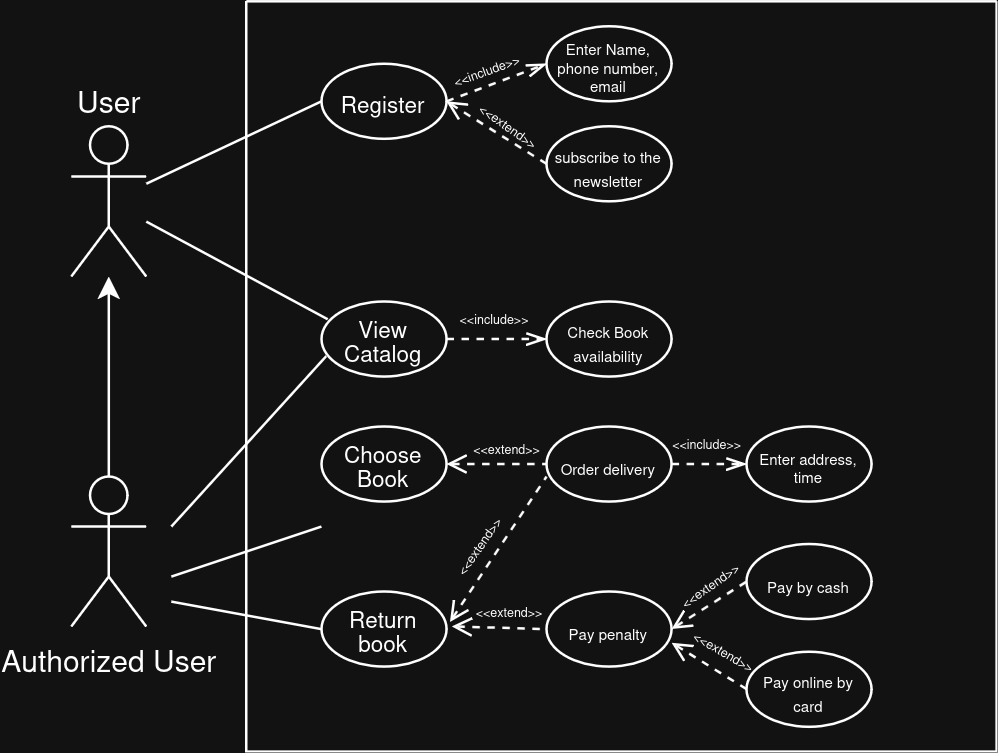

The diagram above was exported from draw.io. Its source (the exported page's mxGraphModel, read from the mxfile embedded in the PNG):
<mxGraphModel dx="410" dy="294" grid="1" gridSize="10" guides="1" tooltips="1" connect="1" arrows="1" fold="1" page="1" pageScale="1" pageWidth="850" pageHeight="1100" math="0" shadow="0">
  <root>
    <mxCell id="0" />
    <mxCell id="1" parent="0" />
    <mxCell id="_PbdcBJB_c52uyNc2Pnj-1" value="User" style="shape=umlActor;verticalLabelPosition=top;verticalAlign=bottom;html=1;outlineConnect=0;labelPosition=center;align=center;" parent="1" vertex="1">
      <mxGeometry x="330" y="410" width="30" height="60" as="geometry" />
    </mxCell>
    <mxCell id="_PbdcBJB_c52uyNc2Pnj-6" value="" style="edgeStyle=orthogonalEdgeStyle;rounded=0;orthogonalLoop=1;jettySize=auto;html=1;" parent="1" source="_PbdcBJB_c52uyNc2Pnj-4" target="_PbdcBJB_c52uyNc2Pnj-1" edge="1">
      <mxGeometry relative="1" as="geometry" />
    </mxCell>
    <mxCell id="_PbdcBJB_c52uyNc2Pnj-4" value="Authorized User" style="shape=umlActor;verticalLabelPosition=bottom;verticalAlign=top;html=1;outlineConnect=0;" parent="1" vertex="1">
      <mxGeometry x="330" y="550" width="30" height="60" as="geometry" />
    </mxCell>
    <mxCell id="_PbdcBJB_c52uyNc2Pnj-10" value="" style="swimlane;startSize=0;" parent="1" vertex="1">
      <mxGeometry x="400" y="360" width="300" height="300" as="geometry" />
    </mxCell>
    <mxCell id="_PbdcBJB_c52uyNc2Pnj-22" style="rounded=0;orthogonalLoop=1;jettySize=auto;html=1;exitX=1;exitY=0.5;exitDx=0;exitDy=0;entryX=0;entryY=0.5;entryDx=0;entryDy=0;endArrow=openThin;endFill=0;dashed=1;" parent="_PbdcBJB_c52uyNc2Pnj-10" source="_PbdcBJB_c52uyNc2Pnj-11" target="_PbdcBJB_c52uyNc2Pnj-20" edge="1">
      <mxGeometry relative="1" as="geometry" />
    </mxCell>
    <mxCell id="_PbdcBJB_c52uyNc2Pnj-23" value="&lt;font style=&quot;font-size: 5px;&quot;&gt;&amp;lt;&amp;lt;include&amp;gt;&amp;gt;&lt;/font&gt;" style="edgeLabel;html=1;align=center;verticalAlign=middle;resizable=0;points=[];rotation=-20;labelBackgroundColor=none;" parent="_PbdcBJB_c52uyNc2Pnj-22" vertex="1" connectable="0">
      <mxGeometry x="-0.1121" relative="1" as="geometry">
        <mxPoint x="-3" y="-8" as="offset" />
      </mxGeometry>
    </mxCell>
    <mxCell id="_PbdcBJB_c52uyNc2Pnj-27" style="rounded=0;orthogonalLoop=1;jettySize=auto;html=1;exitX=1;exitY=0.5;exitDx=0;exitDy=0;entryX=0;entryY=0.5;entryDx=0;entryDy=0;dashed=1;endArrow=none;endFill=0;startArrow=open;startFill=0;" parent="_PbdcBJB_c52uyNc2Pnj-10" source="_PbdcBJB_c52uyNc2Pnj-11" target="_PbdcBJB_c52uyNc2Pnj-24" edge="1">
      <mxGeometry relative="1" as="geometry" />
    </mxCell>
    <mxCell id="_PbdcBJB_c52uyNc2Pnj-11" value="&lt;font style=&quot;font-size: 9px;&quot;&gt;Register&lt;/font&gt;" style="ellipse;whiteSpace=wrap;html=1;" parent="_PbdcBJB_c52uyNc2Pnj-10" vertex="1">
      <mxGeometry x="30" y="25" width="50" height="30" as="geometry" />
    </mxCell>
    <mxCell id="_PbdcBJB_c52uyNc2Pnj-20" value="&lt;div align=&quot;center&quot; style=&quot;line-height: 60%;&quot;&gt;&lt;div&gt;&lt;font style=&quot;line-height: 60%; font-size: 6px;&quot;&gt;Enter Name, phone number, email&lt;/font&gt;&lt;/div&gt;&lt;/div&gt;" style="ellipse;whiteSpace=wrap;html=1;align=center;" parent="_PbdcBJB_c52uyNc2Pnj-10" vertex="1">
      <mxGeometry x="120" y="10" width="50" height="30" as="geometry" />
    </mxCell>
    <mxCell id="_PbdcBJB_c52uyNc2Pnj-24" value="&lt;div style=&quot;line-height: 80%;&quot;&gt;&lt;font style=&quot;line-height: 80%; font-size: 6px;&quot;&gt;subscribe to the newsletter&lt;/font&gt;&lt;/div&gt;" style="ellipse;whiteSpace=wrap;html=1;align=center;" parent="_PbdcBJB_c52uyNc2Pnj-10" vertex="1">
      <mxGeometry x="120" y="50" width="50" height="30" as="geometry" />
    </mxCell>
    <mxCell id="_PbdcBJB_c52uyNc2Pnj-28" value="&lt;font style=&quot;font-size: 5px;&quot;&gt;&amp;lt;&amp;lt;extend&amp;gt;&amp;gt;&lt;/font&gt;" style="edgeLabel;html=1;align=center;verticalAlign=middle;resizable=0;points=[];rotation=35;labelBackgroundColor=none;" parent="_PbdcBJB_c52uyNc2Pnj-10" vertex="1" connectable="0">
      <mxGeometry x="106" y="48" as="geometry" />
    </mxCell>
    <mxCell id="_PbdcBJB_c52uyNc2Pnj-29" value="&lt;div style=&quot;line-height: 80%;&quot;&gt;&lt;font style=&quot;font-size: 9px; line-height: 80%;&quot;&gt;View Catalog&lt;/font&gt;&lt;/div&gt;" style="ellipse;whiteSpace=wrap;html=1;" parent="_PbdcBJB_c52uyNc2Pnj-10" vertex="1">
      <mxGeometry x="30" y="120" width="50" height="30" as="geometry" />
    </mxCell>
    <mxCell id="_PbdcBJB_c52uyNc2Pnj-30" value="&lt;div style=&quot;line-height: 80%;&quot;&gt;&lt;font style=&quot;font-size: 9px; line-height: 80%;&quot;&gt;Choose Book&lt;/font&gt;&lt;/div&gt;" style="ellipse;whiteSpace=wrap;html=1;" parent="_PbdcBJB_c52uyNc2Pnj-10" vertex="1">
      <mxGeometry x="30" y="170" width="50" height="30" as="geometry" />
    </mxCell>
    <mxCell id="_PbdcBJB_c52uyNc2Pnj-46" value="&lt;div style=&quot;line-height: 80%;&quot;&gt;&lt;font style=&quot;font-size: 6px; line-height: 80%;&quot;&gt;Check Book availability&lt;/font&gt;&lt;/div&gt;" style="ellipse;whiteSpace=wrap;html=1;align=center;" parent="_PbdcBJB_c52uyNc2Pnj-10" vertex="1">
      <mxGeometry x="120" y="120" width="50" height="30" as="geometry" />
    </mxCell>
    <mxCell id="_PbdcBJB_c52uyNc2Pnj-47" style="rounded=0;orthogonalLoop=1;jettySize=auto;html=1;exitX=1;exitY=0.5;exitDx=0;exitDy=0;entryX=0;entryY=0.5;entryDx=0;entryDy=0;endArrow=openThin;endFill=0;dashed=1;" parent="_PbdcBJB_c52uyNc2Pnj-10" target="_PbdcBJB_c52uyNc2Pnj-46" edge="1">
      <mxGeometry relative="1" as="geometry">
        <mxPoint x="80" y="135" as="sourcePoint" />
        <mxPoint x="120" y="120" as="targetPoint" />
      </mxGeometry>
    </mxCell>
    <mxCell id="_PbdcBJB_c52uyNc2Pnj-48" value="&lt;font style=&quot;font-size: 5px;&quot;&gt;&amp;lt;&amp;lt;include&amp;gt;&amp;gt;&lt;/font&gt;" style="edgeLabel;html=1;align=center;verticalAlign=middle;resizable=0;points=[];rotation=0;labelBackgroundColor=none;" parent="_PbdcBJB_c52uyNc2Pnj-47" vertex="1" connectable="0">
      <mxGeometry x="-0.1121" relative="1" as="geometry">
        <mxPoint x="1" y="-10" as="offset" />
      </mxGeometry>
    </mxCell>
    <mxCell id="_PbdcBJB_c52uyNc2Pnj-49" value="&lt;font style=&quot;font-size: 6px;&quot;&gt;Order delivery&lt;/font&gt;" style="ellipse;whiteSpace=wrap;html=1;align=center;" parent="_PbdcBJB_c52uyNc2Pnj-10" vertex="1">
      <mxGeometry x="120" y="170" width="50" height="30" as="geometry" />
    </mxCell>
    <mxCell id="_PbdcBJB_c52uyNc2Pnj-51" style="rounded=0;orthogonalLoop=1;jettySize=auto;html=1;entryX=0;entryY=0.5;entryDx=0;entryDy=0;dashed=1;endArrow=none;endFill=0;startArrow=open;startFill=0;exitX=1;exitY=0.5;exitDx=0;exitDy=0;" parent="_PbdcBJB_c52uyNc2Pnj-10" source="_PbdcBJB_c52uyNc2Pnj-30" target="_PbdcBJB_c52uyNc2Pnj-49" edge="1">
      <mxGeometry relative="1" as="geometry">
        <mxPoint x="80" y="180" as="sourcePoint" />
        <mxPoint x="120" y="205" as="targetPoint" />
      </mxGeometry>
    </mxCell>
    <mxCell id="_PbdcBJB_c52uyNc2Pnj-52" value="&lt;font style=&quot;font-size: 5px;&quot;&gt;&amp;lt;&amp;lt;extend&amp;gt;&amp;gt;&lt;/font&gt;" style="edgeLabel;html=1;align=center;verticalAlign=middle;resizable=0;points=[];rotation=0;labelBackgroundColor=none;" parent="_PbdcBJB_c52uyNc2Pnj-10" vertex="1" connectable="0">
      <mxGeometry x="104" y="177" as="geometry" />
    </mxCell>
    <mxCell id="_PbdcBJB_c52uyNc2Pnj-54" value="&lt;div align=&quot;center&quot; style=&quot;line-height: 60%;&quot;&gt;&lt;div&gt;&lt;font style=&quot;line-height: 60%; font-size: 6px;&quot;&gt;Enter address, time&lt;/font&gt;&lt;/div&gt;&lt;/div&gt;" style="ellipse;whiteSpace=wrap;html=1;align=center;" parent="_PbdcBJB_c52uyNc2Pnj-10" vertex="1">
      <mxGeometry x="200" y="170" width="50" height="30" as="geometry" />
    </mxCell>
    <mxCell id="_PbdcBJB_c52uyNc2Pnj-55" style="rounded=0;orthogonalLoop=1;jettySize=auto;html=1;exitX=1;exitY=0.5;exitDx=0;exitDy=0;entryX=0;entryY=0.5;entryDx=0;entryDy=0;endArrow=openThin;endFill=0;dashed=1;" parent="_PbdcBJB_c52uyNc2Pnj-10" target="_PbdcBJB_c52uyNc2Pnj-54" edge="1">
      <mxGeometry relative="1" as="geometry">
        <mxPoint x="170" y="185" as="sourcePoint" />
        <mxPoint x="210" y="170" as="targetPoint" />
      </mxGeometry>
    </mxCell>
    <mxCell id="_PbdcBJB_c52uyNc2Pnj-56" value="&lt;font style=&quot;font-size: 5px;&quot;&gt;&amp;lt;&amp;lt;include&amp;gt;&amp;gt;&lt;/font&gt;" style="edgeLabel;html=1;align=center;verticalAlign=middle;resizable=0;points=[];rotation=0;labelBackgroundColor=none;" parent="_PbdcBJB_c52uyNc2Pnj-55" vertex="1" connectable="0">
      <mxGeometry x="-0.1121" relative="1" as="geometry">
        <mxPoint x="1" y="-10" as="offset" />
      </mxGeometry>
    </mxCell>
    <mxCell id="_PbdcBJB_c52uyNc2Pnj-58" value="&lt;div style=&quot;line-height: 80%;&quot;&gt;&lt;font style=&quot;font-size: 9px; line-height: 80%;&quot;&gt;Return book&lt;/font&gt;&lt;/div&gt;" style="ellipse;whiteSpace=wrap;html=1;" parent="_PbdcBJB_c52uyNc2Pnj-10" vertex="1">
      <mxGeometry x="30" y="236" width="50" height="30" as="geometry" />
    </mxCell>
    <mxCell id="_PbdcBJB_c52uyNc2Pnj-61" value="&lt;font style=&quot;font-size: 6px;&quot;&gt;Pay penalty&lt;/font&gt;" style="ellipse;whiteSpace=wrap;html=1;align=center;" parent="_PbdcBJB_c52uyNc2Pnj-10" vertex="1">
      <mxGeometry x="120" y="236" width="50" height="30" as="geometry" />
    </mxCell>
    <mxCell id="_PbdcBJB_c52uyNc2Pnj-64" value="&lt;font style=&quot;font-size: 5px;&quot;&gt;&amp;lt;&amp;lt;extend&amp;gt;&amp;gt;&lt;/font&gt;" style="edgeLabel;html=1;align=center;verticalAlign=middle;resizable=0;points=[];rotation=-55;labelBackgroundColor=none;" parent="_PbdcBJB_c52uyNc2Pnj-10" vertex="1" connectable="0">
      <mxGeometry x="91" y="217" as="geometry" />
    </mxCell>
    <mxCell id="_PbdcBJB_c52uyNc2Pnj-65" style="rounded=0;orthogonalLoop=1;jettySize=auto;html=1;entryX=0;entryY=0.667;entryDx=0;entryDy=0;dashed=1;endArrow=none;endFill=0;startArrow=open;startFill=0;exitX=1.027;exitY=0.406;exitDx=0;exitDy=0;exitPerimeter=0;entryPerimeter=0;" parent="_PbdcBJB_c52uyNc2Pnj-10" source="_PbdcBJB_c52uyNc2Pnj-58" target="_PbdcBJB_c52uyNc2Pnj-49" edge="1">
      <mxGeometry relative="1" as="geometry">
        <mxPoint x="86" y="236" as="sourcePoint" />
        <mxPoint x="126" y="236" as="targetPoint" />
      </mxGeometry>
    </mxCell>
    <mxCell id="_PbdcBJB_c52uyNc2Pnj-67" style="rounded=0;orthogonalLoop=1;jettySize=auto;html=1;entryX=0;entryY=0.5;entryDx=0;entryDy=0;dashed=1;endArrow=none;endFill=0;startArrow=open;startFill=0;exitX=1.042;exitY=0.463;exitDx=0;exitDy=0;exitPerimeter=0;" parent="_PbdcBJB_c52uyNc2Pnj-10" source="_PbdcBJB_c52uyNc2Pnj-58" target="_PbdcBJB_c52uyNc2Pnj-61" edge="1">
      <mxGeometry relative="1" as="geometry">
        <mxPoint x="100" y="258" as="sourcePoint" />
        <mxPoint x="139" y="200" as="targetPoint" />
      </mxGeometry>
    </mxCell>
    <mxCell id="_PbdcBJB_c52uyNc2Pnj-68" value="&lt;font style=&quot;font-size: 5px;&quot;&gt;&amp;lt;&amp;lt;extend&amp;gt;&amp;gt;&lt;/font&gt;" style="edgeLabel;html=1;align=center;verticalAlign=middle;resizable=0;points=[];rotation=0;labelBackgroundColor=none;" parent="_PbdcBJB_c52uyNc2Pnj-10" vertex="1" connectable="0">
      <mxGeometry x="105" y="242" as="geometry" />
    </mxCell>
    <mxCell id="_PbdcBJB_c52uyNc2Pnj-69" value="&lt;font style=&quot;font-size: 6px;&quot;&gt;Pay by cash&lt;/font&gt;" style="ellipse;whiteSpace=wrap;html=1;align=center;" parent="_PbdcBJB_c52uyNc2Pnj-10" vertex="1">
      <mxGeometry x="200" y="217" width="50" height="30" as="geometry" />
    </mxCell>
    <mxCell id="_PbdcBJB_c52uyNc2Pnj-70" value="&lt;div style=&quot;line-height: 80%;&quot;&gt;&lt;font style=&quot;font-size: 6px; line-height: 80%;&quot;&gt;Pay online by card&lt;/font&gt;&lt;/div&gt;" style="ellipse;whiteSpace=wrap;html=1;align=center;" parent="_PbdcBJB_c52uyNc2Pnj-10" vertex="1">
      <mxGeometry x="200" y="260" width="50" height="30" as="geometry" />
    </mxCell>
    <mxCell id="_PbdcBJB_c52uyNc2Pnj-75" style="rounded=0;orthogonalLoop=1;jettySize=auto;html=1;entryX=0;entryY=0.5;entryDx=0;entryDy=0;dashed=1;endArrow=none;endFill=0;startArrow=open;startFill=0;exitX=1;exitY=0.5;exitDx=0;exitDy=0;" parent="_PbdcBJB_c52uyNc2Pnj-10" source="_PbdcBJB_c52uyNc2Pnj-61" target="_PbdcBJB_c52uyNc2Pnj-69" edge="1">
      <mxGeometry relative="1" as="geometry">
        <mxPoint x="140" y="225" as="sourcePoint" />
        <mxPoint x="180" y="225" as="targetPoint" />
      </mxGeometry>
    </mxCell>
    <mxCell id="_PbdcBJB_c52uyNc2Pnj-76" value="&lt;font style=&quot;font-size: 5px;&quot;&gt;&amp;lt;&amp;lt;extend&amp;gt;&amp;gt;&lt;/font&gt;" style="edgeLabel;html=1;align=center;verticalAlign=middle;resizable=0;points=[];rotation=-35;labelBackgroundColor=none;" parent="_PbdcBJB_c52uyNc2Pnj-10" vertex="1" connectable="0">
      <mxGeometry x="184" y="232" as="geometry" />
    </mxCell>
    <mxCell id="_PbdcBJB_c52uyNc2Pnj-77" style="rounded=0;orthogonalLoop=1;jettySize=auto;html=1;entryX=0;entryY=0.5;entryDx=0;entryDy=0;dashed=1;endArrow=none;endFill=0;startArrow=open;startFill=0;exitX=1.001;exitY=0.682;exitDx=0;exitDy=0;exitPerimeter=0;" parent="_PbdcBJB_c52uyNc2Pnj-10" source="_PbdcBJB_c52uyNc2Pnj-61" target="_PbdcBJB_c52uyNc2Pnj-70" edge="1">
      <mxGeometry relative="1" as="geometry">
        <mxPoint x="190" y="259" as="sourcePoint" />
        <mxPoint x="220" y="240" as="targetPoint" />
      </mxGeometry>
    </mxCell>
    <mxCell id="_PbdcBJB_c52uyNc2Pnj-78" value="&lt;font style=&quot;font-size: 5px;&quot;&gt;&amp;lt;&amp;lt;extend&amp;gt;&amp;gt;&lt;/font&gt;" style="edgeLabel;html=1;align=center;verticalAlign=middle;resizable=0;points=[];rotation=30;labelBackgroundColor=none;" parent="_PbdcBJB_c52uyNc2Pnj-10" vertex="1" connectable="0">
      <mxGeometry x="192" y="258" as="geometry" />
    </mxCell>
    <mxCell id="_PbdcBJB_c52uyNc2Pnj-13" value="" style="endArrow=none;html=1;rounded=0;entryX=0;entryY=0.5;entryDx=0;entryDy=0;" parent="1" source="_PbdcBJB_c52uyNc2Pnj-1" target="_PbdcBJB_c52uyNc2Pnj-11" edge="1">
      <mxGeometry width="50" height="50" relative="1" as="geometry">
        <mxPoint x="490" y="530" as="sourcePoint" />
        <mxPoint x="540" y="480" as="targetPoint" />
      </mxGeometry>
    </mxCell>
    <mxCell id="_PbdcBJB_c52uyNc2Pnj-32" value="" style="endArrow=none;html=1;rounded=0;entryX=0.05;entryY=0.237;entryDx=0;entryDy=0;entryPerimeter=0;" parent="1" source="_PbdcBJB_c52uyNc2Pnj-1" target="_PbdcBJB_c52uyNc2Pnj-29" edge="1">
      <mxGeometry width="50" height="50" relative="1" as="geometry">
        <mxPoint x="360" y="440" as="sourcePoint" />
        <mxPoint x="480" y="420" as="targetPoint" />
      </mxGeometry>
    </mxCell>
    <mxCell id="_PbdcBJB_c52uyNc2Pnj-33" value="" style="endArrow=none;html=1;rounded=0;entryX=0.039;entryY=0.728;entryDx=0;entryDy=0;entryPerimeter=0;" parent="1" target="_PbdcBJB_c52uyNc2Pnj-29" edge="1">
      <mxGeometry width="50" height="50" relative="1" as="geometry">
        <mxPoint x="370" y="570" as="sourcePoint" />
        <mxPoint x="480" y="562" as="targetPoint" />
      </mxGeometry>
    </mxCell>
    <mxCell id="_PbdcBJB_c52uyNc2Pnj-45" value="" style="endArrow=none;html=1;rounded=0;" parent="1" edge="1">
      <mxGeometry width="50" height="50" relative="1" as="geometry">
        <mxPoint x="370" y="590" as="sourcePoint" />
        <mxPoint x="430" y="570" as="targetPoint" />
      </mxGeometry>
    </mxCell>
    <mxCell id="_PbdcBJB_c52uyNc2Pnj-59" value="" style="endArrow=none;html=1;rounded=0;entryX=0;entryY=0.5;entryDx=0;entryDy=0;" parent="1" target="_PbdcBJB_c52uyNc2Pnj-58" edge="1">
      <mxGeometry width="50" height="50" relative="1" as="geometry">
        <mxPoint x="370" y="600" as="sourcePoint" />
        <mxPoint x="470" y="570" as="targetPoint" />
      </mxGeometry>
    </mxCell>
  </root>
</mxGraphModel>